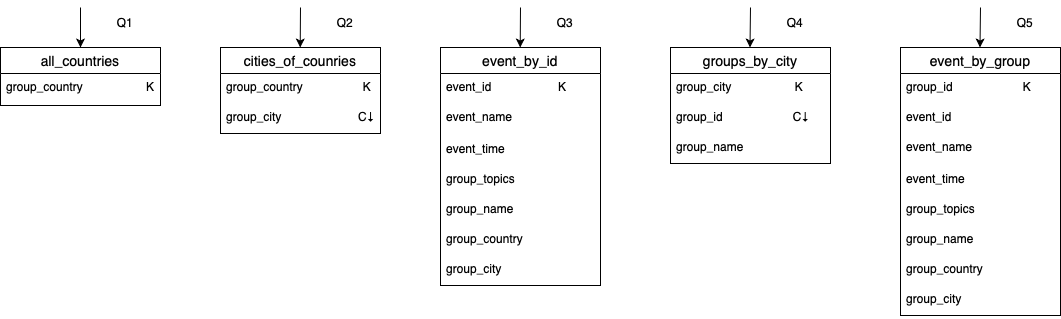

The diagram above was exported from draw.io. Its source (the exported page's mxGraphModel, read from the mxfile embedded in the PNG):
<mxGraphModel dx="946" dy="662" grid="1" gridSize="10" guides="1" tooltips="1" connect="1" arrows="1" fold="1" page="1" pageScale="1" pageWidth="827" pageHeight="1169" math="0" shadow="0">
  <root>
    <mxCell id="0" />
    <mxCell id="1" parent="0" />
    <mxCell id="PKxlArU--q4Eo2kl1y1X-1" value="all_countries" style="swimlane;fontStyle=0;childLayout=stackLayout;horizontal=1;startSize=26;horizontalStack=0;resizeParent=1;resizeParentMax=0;resizeLast=0;collapsible=1;marginBottom=0;align=center;fontSize=14;" parent="1" vertex="1">
      <mxGeometry x="80" y="700" width="160" height="58" as="geometry" />
    </mxCell>
    <mxCell id="PKxlArU--q4Eo2kl1y1X-2" value="group_country                   K" style="text;strokeColor=none;fillColor=none;spacingLeft=4;spacingRight=4;overflow=hidden;rotatable=0;points=[[0,0.5],[1,0.5]];portConstraint=eastwest;fontSize=12;" parent="PKxlArU--q4Eo2kl1y1X-1" vertex="1">
      <mxGeometry y="26" width="160" height="32" as="geometry" />
    </mxCell>
    <mxCell id="PKxlArU--q4Eo2kl1y1X-17" value="cities_of_counries" style="swimlane;fontStyle=0;childLayout=stackLayout;horizontal=1;startSize=26;horizontalStack=0;resizeParent=1;resizeParentMax=0;resizeLast=0;collapsible=1;marginBottom=0;align=center;fontSize=14;" parent="1" vertex="1">
      <mxGeometry x="300" y="700" width="160" height="86" as="geometry" />
    </mxCell>
    <mxCell id="PKxlArU--q4Eo2kl1y1X-22" value="group_country                  K" style="text;strokeColor=none;fillColor=none;spacingLeft=4;spacingRight=4;overflow=hidden;rotatable=0;points=[[0,0.5],[1,0.5]];portConstraint=eastwest;fontSize=12;" parent="PKxlArU--q4Eo2kl1y1X-17" vertex="1">
      <mxGeometry y="26" width="160" height="30" as="geometry" />
    </mxCell>
    <mxCell id="PKxlArU--q4Eo2kl1y1X-20" value="group_city                       C↓" style="text;strokeColor=none;fillColor=none;spacingLeft=4;spacingRight=4;overflow=hidden;rotatable=0;points=[[0,0.5],[1,0.5]];portConstraint=eastwest;fontSize=12;" parent="PKxlArU--q4Eo2kl1y1X-17" vertex="1">
      <mxGeometry y="56" width="160" height="30" as="geometry" />
    </mxCell>
    <mxCell id="PKxlArU--q4Eo2kl1y1X-53" value="" style="endArrow=classic;html=1;entryX=0.5;entryY=0;entryDx=0;entryDy=0;" parent="1" target="PKxlArU--q4Eo2kl1y1X-1" edge="1">
      <mxGeometry width="50" height="50" relative="1" as="geometry">
        <mxPoint x="160" y="660" as="sourcePoint" />
        <mxPoint x="530" y="870" as="targetPoint" />
      </mxGeometry>
    </mxCell>
    <mxCell id="PKxlArU--q4Eo2kl1y1X-54" value="Q1" style="whiteSpace=wrap;html=1;strokeColor=none;" parent="1" vertex="1">
      <mxGeometry x="170" y="660" width="70" height="30" as="geometry" />
    </mxCell>
    <mxCell id="PKxlArU--q4Eo2kl1y1X-55" value="Q2" style="whiteSpace=wrap;html=1;strokeColor=none;" parent="1" vertex="1">
      <mxGeometry x="390" y="660" width="70" height="30" as="geometry" />
    </mxCell>
    <mxCell id="PKxlArU--q4Eo2kl1y1X-57" value="event_by_id" style="swimlane;fontStyle=0;childLayout=stackLayout;horizontal=1;startSize=26;horizontalStack=0;resizeParent=1;resizeParentMax=0;resizeLast=0;collapsible=1;marginBottom=0;align=center;fontSize=14;" parent="1" vertex="1">
      <mxGeometry x="520" y="700" width="160" height="238" as="geometry" />
    </mxCell>
    <mxCell id="PKxlArU--q4Eo2kl1y1X-58" value="event_id                    K" style="text;strokeColor=none;fillColor=none;spacingLeft=4;spacingRight=4;overflow=hidden;rotatable=0;points=[[0,0.5],[1,0.5]];portConstraint=eastwest;fontSize=12;" parent="PKxlArU--q4Eo2kl1y1X-57" vertex="1">
      <mxGeometry y="26" width="160" height="30" as="geometry" />
    </mxCell>
    <mxCell id="PKxlArU--q4Eo2kl1y1X-61" value="event_name" style="text;strokeColor=none;fillColor=none;spacingLeft=4;spacingRight=4;overflow=hidden;rotatable=0;points=[[0,0.5],[1,0.5]];portConstraint=eastwest;fontSize=12;" parent="PKxlArU--q4Eo2kl1y1X-57" vertex="1">
      <mxGeometry y="56" width="160" height="32" as="geometry" />
    </mxCell>
    <mxCell id="PKxlArU--q4Eo2kl1y1X-59" value="event_time" style="text;strokeColor=none;fillColor=none;spacingLeft=4;spacingRight=4;overflow=hidden;rotatable=0;points=[[0,0.5],[1,0.5]];portConstraint=eastwest;fontSize=12;" parent="PKxlArU--q4Eo2kl1y1X-57" vertex="1">
      <mxGeometry y="88" width="160" height="30" as="geometry" />
    </mxCell>
    <mxCell id="PKxlArU--q4Eo2kl1y1X-60" value="group_topics" style="text;strokeColor=none;fillColor=none;spacingLeft=4;spacingRight=4;overflow=hidden;rotatable=0;points=[[0,0.5],[1,0.5]];portConstraint=eastwest;fontSize=12;" parent="PKxlArU--q4Eo2kl1y1X-57" vertex="1">
      <mxGeometry y="118" width="160" height="30" as="geometry" />
    </mxCell>
    <mxCell id="PKxlArU--q4Eo2kl1y1X-74" value="group_name" style="text;strokeColor=none;fillColor=none;spacingLeft=4;spacingRight=4;overflow=hidden;rotatable=0;points=[[0,0.5],[1,0.5]];portConstraint=eastwest;fontSize=12;" parent="PKxlArU--q4Eo2kl1y1X-57" vertex="1">
      <mxGeometry y="148" width="160" height="30" as="geometry" />
    </mxCell>
    <mxCell id="PKxlArU--q4Eo2kl1y1X-62" value="group_country" style="text;strokeColor=none;fillColor=none;spacingLeft=4;spacingRight=4;overflow=hidden;rotatable=0;points=[[0,0.5],[1,0.5]];portConstraint=eastwest;fontSize=12;" parent="PKxlArU--q4Eo2kl1y1X-57" vertex="1">
      <mxGeometry y="178" width="160" height="30" as="geometry" />
    </mxCell>
    <mxCell id="PKxlArU--q4Eo2kl1y1X-63" value="group_city" style="text;strokeColor=none;fillColor=none;spacingLeft=4;spacingRight=4;overflow=hidden;rotatable=0;points=[[0,0.5],[1,0.5]];portConstraint=eastwest;fontSize=12;" parent="PKxlArU--q4Eo2kl1y1X-57" vertex="1">
      <mxGeometry y="208" width="160" height="30" as="geometry" />
    </mxCell>
    <mxCell id="PKxlArU--q4Eo2kl1y1X-72" value="Q3" style="whiteSpace=wrap;html=1;strokeColor=none;" parent="1" vertex="1">
      <mxGeometry x="610" y="660" width="70" height="30" as="geometry" />
    </mxCell>
    <mxCell id="6-dQFioP5_-wLteALGgi-1" value="event_by_group" style="swimlane;fontStyle=0;childLayout=stackLayout;horizontal=1;startSize=26;horizontalStack=0;resizeParent=1;resizeParentMax=0;resizeLast=0;collapsible=1;marginBottom=0;align=center;fontSize=14;" vertex="1" parent="1">
      <mxGeometry x="980" y="700" width="160" height="268" as="geometry" />
    </mxCell>
    <mxCell id="6-dQFioP5_-wLteALGgi-9" value="group_id                     K" style="text;strokeColor=none;fillColor=none;spacingLeft=4;spacingRight=4;overflow=hidden;rotatable=0;points=[[0,0.5],[1,0.5]];portConstraint=eastwest;fontSize=12;" vertex="1" parent="6-dQFioP5_-wLteALGgi-1">
      <mxGeometry y="26" width="160" height="30" as="geometry" />
    </mxCell>
    <mxCell id="6-dQFioP5_-wLteALGgi-2" value="event_id                    " style="text;strokeColor=none;fillColor=none;spacingLeft=4;spacingRight=4;overflow=hidden;rotatable=0;points=[[0,0.5],[1,0.5]];portConstraint=eastwest;fontSize=12;" vertex="1" parent="6-dQFioP5_-wLteALGgi-1">
      <mxGeometry y="56" width="160" height="30" as="geometry" />
    </mxCell>
    <mxCell id="6-dQFioP5_-wLteALGgi-3" value="event_name" style="text;strokeColor=none;fillColor=none;spacingLeft=4;spacingRight=4;overflow=hidden;rotatable=0;points=[[0,0.5],[1,0.5]];portConstraint=eastwest;fontSize=12;" vertex="1" parent="6-dQFioP5_-wLteALGgi-1">
      <mxGeometry y="86" width="160" height="32" as="geometry" />
    </mxCell>
    <mxCell id="6-dQFioP5_-wLteALGgi-4" value="event_time" style="text;strokeColor=none;fillColor=none;spacingLeft=4;spacingRight=4;overflow=hidden;rotatable=0;points=[[0,0.5],[1,0.5]];portConstraint=eastwest;fontSize=12;" vertex="1" parent="6-dQFioP5_-wLteALGgi-1">
      <mxGeometry y="118" width="160" height="30" as="geometry" />
    </mxCell>
    <mxCell id="6-dQFioP5_-wLteALGgi-5" value="group_topics" style="text;strokeColor=none;fillColor=none;spacingLeft=4;spacingRight=4;overflow=hidden;rotatable=0;points=[[0,0.5],[1,0.5]];portConstraint=eastwest;fontSize=12;" vertex="1" parent="6-dQFioP5_-wLteALGgi-1">
      <mxGeometry y="148" width="160" height="30" as="geometry" />
    </mxCell>
    <mxCell id="6-dQFioP5_-wLteALGgi-6" value="group_name" style="text;strokeColor=none;fillColor=none;spacingLeft=4;spacingRight=4;overflow=hidden;rotatable=0;points=[[0,0.5],[1,0.5]];portConstraint=eastwest;fontSize=12;" vertex="1" parent="6-dQFioP5_-wLteALGgi-1">
      <mxGeometry y="178" width="160" height="30" as="geometry" />
    </mxCell>
    <mxCell id="6-dQFioP5_-wLteALGgi-7" value="group_country" style="text;strokeColor=none;fillColor=none;spacingLeft=4;spacingRight=4;overflow=hidden;rotatable=0;points=[[0,0.5],[1,0.5]];portConstraint=eastwest;fontSize=12;" vertex="1" parent="6-dQFioP5_-wLteALGgi-1">
      <mxGeometry y="208" width="160" height="30" as="geometry" />
    </mxCell>
    <mxCell id="6-dQFioP5_-wLteALGgi-8" value="group_city" style="text;strokeColor=none;fillColor=none;spacingLeft=4;spacingRight=4;overflow=hidden;rotatable=0;points=[[0,0.5],[1,0.5]];portConstraint=eastwest;fontSize=12;" vertex="1" parent="6-dQFioP5_-wLteALGgi-1">
      <mxGeometry y="238" width="160" height="30" as="geometry" />
    </mxCell>
    <mxCell id="6-dQFioP5_-wLteALGgi-17" value="Q5" style="whiteSpace=wrap;html=1;strokeColor=none;" vertex="1" parent="1">
      <mxGeometry x="1070" y="660" width="70" height="30" as="geometry" />
    </mxCell>
    <mxCell id="6-dQFioP5_-wLteALGgi-18" value="" style="endArrow=classic;html=1;entryX=0.5;entryY=0;entryDx=0;entryDy=0;" edge="1" parent="1">
      <mxGeometry width="50" height="50" relative="1" as="geometry">
        <mxPoint x="1060" y="660" as="sourcePoint" />
        <mxPoint x="1059.5" y="699.9999999999998" as="targetPoint" />
      </mxGeometry>
    </mxCell>
    <mxCell id="6-dQFioP5_-wLteALGgi-19" value="groups_by_city" style="swimlane;fontStyle=0;childLayout=stackLayout;horizontal=1;startSize=26;horizontalStack=0;resizeParent=1;resizeParentMax=0;resizeLast=0;collapsible=1;marginBottom=0;align=center;fontSize=14;" vertex="1" parent="1">
      <mxGeometry x="750" y="700" width="160" height="116" as="geometry" />
    </mxCell>
    <mxCell id="6-dQFioP5_-wLteALGgi-27" value="group_city                   K" style="text;strokeColor=none;fillColor=none;spacingLeft=4;spacingRight=4;overflow=hidden;rotatable=0;points=[[0,0.5],[1,0.5]];portConstraint=eastwest;fontSize=12;" vertex="1" parent="6-dQFioP5_-wLteALGgi-19">
      <mxGeometry y="26" width="160" height="30" as="geometry" />
    </mxCell>
    <mxCell id="6-dQFioP5_-wLteALGgi-20" value="group_id                     C↓                     " style="text;strokeColor=none;fillColor=none;spacingLeft=4;spacingRight=4;overflow=hidden;rotatable=0;points=[[0,0.5],[1,0.5]];portConstraint=eastwest;fontSize=12;" vertex="1" parent="6-dQFioP5_-wLteALGgi-19">
      <mxGeometry y="56" width="160" height="30" as="geometry" />
    </mxCell>
    <mxCell id="6-dQFioP5_-wLteALGgi-25" value="group_name" style="text;strokeColor=none;fillColor=none;spacingLeft=4;spacingRight=4;overflow=hidden;rotatable=0;points=[[0,0.5],[1,0.5]];portConstraint=eastwest;fontSize=12;" vertex="1" parent="6-dQFioP5_-wLteALGgi-19">
      <mxGeometry y="86" width="160" height="30" as="geometry" />
    </mxCell>
    <mxCell id="6-dQFioP5_-wLteALGgi-28" value="Q4" style="whiteSpace=wrap;html=1;strokeColor=none;" vertex="1" parent="1">
      <mxGeometry x="840" y="660" width="70" height="30" as="geometry" />
    </mxCell>
    <mxCell id="6-dQFioP5_-wLteALGgi-29" value="" style="endArrow=classic;html=1;entryX=0.5;entryY=0;entryDx=0;entryDy=0;" edge="1" parent="1">
      <mxGeometry width="50" height="50" relative="1" as="geometry">
        <mxPoint x="830" y="660" as="sourcePoint" />
        <mxPoint x="829.5" y="699.9999999999998" as="targetPoint" />
      </mxGeometry>
    </mxCell>
    <mxCell id="6-dQFioP5_-wLteALGgi-30" value="" style="endArrow=classic;html=1;entryX=0.5;entryY=0;entryDx=0;entryDy=0;" edge="1" parent="1">
      <mxGeometry width="50" height="50" relative="1" as="geometry">
        <mxPoint x="380" y="660" as="sourcePoint" />
        <mxPoint x="379.71000000000004" y="700" as="targetPoint" />
      </mxGeometry>
    </mxCell>
    <mxCell id="6-dQFioP5_-wLteALGgi-32" value="" style="endArrow=classic;html=1;entryX=0.5;entryY=0;entryDx=0;entryDy=0;" edge="1" parent="1">
      <mxGeometry width="50" height="50" relative="1" as="geometry">
        <mxPoint x="600" y="660" as="sourcePoint" />
        <mxPoint x="599.71" y="700" as="targetPoint" />
      </mxGeometry>
    </mxCell>
  </root>
</mxGraphModel>